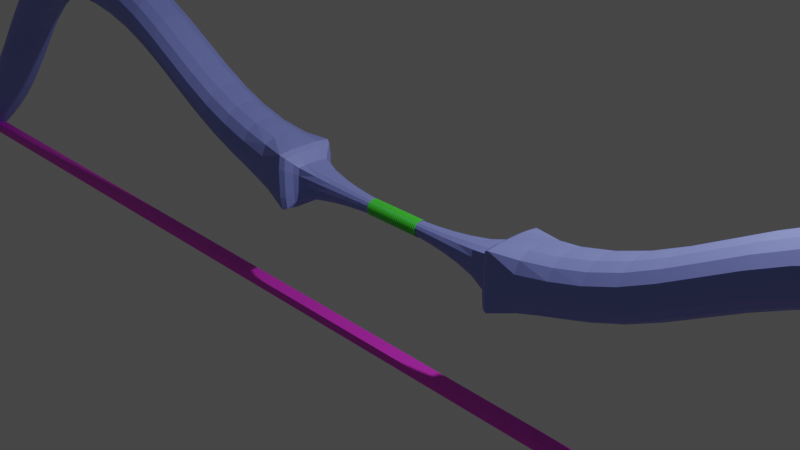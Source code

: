 # Source: bow.blend  (saved by Blender 2.83.19; exported with 4.5.12 LTS)
import bpy
from mathutils import Matrix  # noqa: F401  (used for matrix-valued properties, if any)

bpy.ops.wm.read_factory_settings(use_empty=True)
scene = bpy.context.scene
scene.name = 'Scene'

# ---- collections
col_collection = bpy.data.collections.new('Collection'); scene.collection.children.link(col_collection)

# ---- materials (node trees are filled in below, after node groups)
mat_material_001 = bpy.data.materials.new('Material.001')
mat_material_001.use_transparent_shadow = False
mat_material_002 = bpy.data.materials.new('Material.002')
mat_material_002.use_transparent_shadow = False
mat_material_003 = bpy.data.materials.new('Material.003')
mat_material_003.use_transparent_shadow = False

# ---- material node trees
mat_material_001.use_nodes = True; mat_material_001.node_tree.nodes.clear()
_N = mat_material_001.node_tree.nodes; _L = mat_material_001.node_tree.links
n0 = _N.new('ShaderNodeBsdfPrincipled'); n0.name = 'Principled BSDF'; n0.location = (10, 300)
n0.distribution = 'GGX'
n0.subsurface_method = 'BURLEY'
n0.inputs[0].default_value = (0.2409, 0.2828, 0.7484, 1.0)
n0.inputs[3].default_value = 1.45
n0.inputs[27].default_value = (0.0, 0.0, 0.0, 1.0)
n0.inputs[28].default_value = 1.0
n1 = _N.new('ShaderNodeOutputMaterial'); n1.name = 'Material Output'; n1.location = (300, 300)
_L.new(n0.outputs[0], n1.inputs[0])
n1.is_active_output = True
mat_material_002.use_nodes = True; mat_material_002.node_tree.nodes.clear()
_N = mat_material_002.node_tree.nodes; _L = mat_material_002.node_tree.links
n0 = _N.new('ShaderNodeBsdfPrincipled'); n0.name = 'Principled BSDF'; n0.location = (10, 300)
n0.distribution = 'GGX'
n0.subsurface_method = 'BURLEY'
n0.inputs[0].default_value = (0.8, 0.03604, 0.717, 1.0)
n0.inputs[3].default_value = 1.45
n0.inputs[27].default_value = (0.0, 0.0, 0.0, 1.0)
n0.inputs[28].default_value = 1.0
n1 = _N.new('ShaderNodeOutputMaterial'); n1.name = 'Material Output'; n1.location = (300, 300)
_L.new(n0.outputs[0], n1.inputs[0])
n1.is_active_output = True
mat_material_003.use_nodes = True; mat_material_003.node_tree.nodes.clear()
_N = mat_material_003.node_tree.nodes; _L = mat_material_003.node_tree.links
n0 = _N.new('ShaderNodeBsdfPrincipled'); n0.name = 'Principled BSDF'; n0.location = (10, 300)
n0.distribution = 'GGX'
n0.subsurface_method = 'BURLEY'
n0.inputs[0].default_value = (0.07067, 0.8, 0.04333, 1.0)
n0.inputs[3].default_value = 1.45
n0.inputs[27].default_value = (0.0, 0.0, 0.0, 1.0)
n0.inputs[28].default_value = 1.0
n1 = _N.new('ShaderNodeOutputMaterial'); n1.name = 'Material Output'; n1.location = (300, 300)
_L.new(n0.outputs[0], n1.inputs[0])
n1.is_active_output = True

# ---- world
world_world = bpy.data.worlds.new('World'); scene.world = world_world
world_world.use_nodes = True; world_world.node_tree.nodes.clear()
_N = world_world.node_tree.nodes; _L = world_world.node_tree.links
n0 = _N.new('ShaderNodeOutputWorld'); n0.name = 'World Output'; n0.location = (300, 300)
n1 = _N.new('ShaderNodeBackground'); n1.name = 'Background'; n1.location = (10, 300)
n1.inputs[0].default_value = (0.05088, 0.05088, 0.05088, 1.0)
_L.new(n1.outputs[0], n0.inputs[0])
n0.is_active_output = True
world_world.color = (0.05088, 0.05088, 0.05088)
world_world.use_sun_shadow = False
world_world.sun_shadow_jitter_overblur = 0.0

# ---- cameras
cam_camera = bpy.data.cameras.new('Camera')
cam_camera.clip_end = 100.0
cam_camera.ortho_scale = 7.314

# ---- lights
light_light = bpy.data.lights.new('Light', 'POINT')
light_light.transmission_factor = 0.0
light_light.energy = 1000.0
light_light.shadow_soft_size = 0.1
light_light.shadow_maximum_resolution = 0.006
light_light.use_absolute_resolution = True

# ---- meshes
me_cylinder = bpy.data.meshes.new('Cylinder')
me_cylinder.from_pydata([(9.929, 2.992, 0.9034), (9.929, 2.992, 1.408), (9.929, -2.992, 0.9034), (9.929, -2.992, 1.408), (1.478, -2.992, 0.2525), (1.478, 2.992, -0.2525), (1.478, -2.992, -0.2525), (1.478, 2.992, 0.2525), (1.382, -1.812, -0.1529), (1.382, 1.812, 0.1529), (1.382, -1.812, 0.1529), (1.382, 1.812, -0.1529), (9.929, -2.992, 0.9034), (9.929, -2.992, 1.408), (9.929, 2.992, 0.9034), (9.929, 2.992, 1.408), (10.75, -1.302, 0.5896), (10.99, -1.302, 0.7166), (10.75, 1.302, 0.5896), (10.99, 1.302, 0.7166), (2.886, -2.992, 0.05572), (4.295, -2.992, -0.6542), (5.703, -2.992, -0.8728), (7.112, -2.992, -0.6542), (8.52, -2.992, 0.7088), (2.886, 2.992, -0.4492), (4.295, 2.992, -1.159), (5.703, 2.992, -1.378), (7.112, 2.992, -1.159), (8.52, 2.992, 0.2039), (8.52, -2.992, 0.2039), (7.112, -2.992, -1.159), (5.703, -2.992, -1.378), (4.295, -2.992, -1.159), (2.886, -2.992, -0.4492), (8.52, 2.992, 0.7088), (7.112, 2.992, -0.6542), (5.703, 2.992, -0.8728), (4.295, 2.992, -0.6542), (2.886, 2.992, 0.05572), (-9.929, 2.992, 0.9034), (-9.929, 2.992, 1.408), (-9.929, -2.992, 0.9034), (-9.929, -2.992, 1.408), (-1.478, -2.992, 0.2525), (-1.478, 2.992, -0.2525), (-1.478, -2.992, -0.2525), (-1.478, 2.992, 0.2525), (-1.382, -1.686, -0.1423), (0.0, -0.7482, -0.06314), (-1.382, 1.686, 0.1423), (0.0, 0.7482, 0.06314), (0.0, 0.7482, -0.06314), (0.0, -0.7482, 0.06314), (-1.382, -1.686, 0.1423), (-1.382, 1.686, -0.1423), (-9.929, -2.992, 0.9034), (-9.929, -2.992, 1.408), (-9.929, 2.992, 0.9034), (-9.929, 2.992, 1.408), (-10.75, -1.302, 0.5896), (-10.99, -1.302, 0.7166), (-10.75, 1.302, 0.5896), (-10.99, 1.302, 0.7166), (-2.886, -2.992, 0.05572), (-4.295, -2.992, -0.6542), (-5.703, -2.992, -0.8728), (-7.112, -2.992, -0.6542), (-8.52, -2.992, 0.7088), (-2.886, 2.992, -0.4492), (-4.295, 2.992, -1.159), (-5.703, 2.992, -1.378), (-7.112, 2.992, -1.159), (-8.52, 2.992, 0.2039), (-8.52, -2.992, 0.2039), (-7.112, -2.992, -1.159), (-5.703, -2.992, -1.378), (-4.295, -2.992, -1.159), (-2.886, -2.992, -0.4492), (-8.52, 2.992, 0.7088), (-7.112, 2.992, -0.6542), (-5.703, 2.992, -0.8728), (-4.295, 2.992, -0.6542), (-2.886, 2.992, 0.05572), (0.4508, -0.6995, -0.05903), (0.4508, 0.6995, 0.05903), (0.4508, -0.6995, 0.05903), (0.4508, 0.6995, -0.05903), (-0.4508, -0.6995, -0.05903), (-0.4508, 0.6995, 0.05903), (-0.4508, -0.6995, 0.05903), (-0.4508, 0.6995, -0.05903)], [], [(35, 29, 0, 1), (3, 1, 15, 13), (35, 1, 3, 24), (4, 6, 8, 10), (7, 4, 10, 9), (20, 34, 6, 4), (25, 5, 6, 34), (6, 5, 11, 8), (5, 7, 9, 11), (87, 52, 49, 84), (86, 84, 49, 53), (85, 9, 10, 86), (85, 87, 11, 9), (13, 15, 19, 17), (2, 3, 13, 12), (1, 0, 14, 15), (0, 2, 12, 14), (19, 18, 16, 17), (12, 13, 17, 16), (15, 14, 18, 19), (14, 12, 16, 18), (0, 29, 30, 2), (29, 28, 31, 30), (28, 27, 32, 31), (27, 26, 33, 32), (26, 25, 34, 33), (3, 2, 30, 24), (24, 30, 31, 23), (23, 31, 32, 22), (22, 32, 33, 21), (21, 33, 34, 20), (7, 39, 20, 4), (39, 38, 21, 20), (38, 37, 22, 21), (37, 36, 23, 22), (36, 35, 24, 23), (7, 5, 25, 39), (39, 25, 26, 38), (38, 26, 27, 37), (37, 27, 28, 36), (36, 28, 29, 35), (79, 41, 40, 73), (43, 57, 59, 41), (79, 68, 43, 41), (44, 54, 48, 46), (47, 50, 54, 44), (64, 44, 46, 78), (69, 78, 46, 45), (46, 48, 55, 45), (45, 55, 50, 47), (91, 88, 49, 52), (90, 53, 49, 88), (89, 90, 54, 50), (89, 50, 55, 91), (57, 61, 63, 59), (42, 56, 57, 43), (41, 59, 58, 40), (40, 58, 56, 42), (63, 61, 60, 62), (56, 60, 61, 57), (59, 63, 62, 58), (58, 62, 60, 56), (40, 42, 74, 73), (73, 74, 75, 72), (72, 75, 76, 71), (71, 76, 77, 70), (70, 77, 78, 69), (43, 68, 74, 42), (68, 67, 75, 74), (67, 66, 76, 75), (66, 65, 77, 76), (65, 64, 78, 77), (47, 44, 64, 83), (83, 64, 65, 82), (82, 65, 66, 81), (81, 66, 67, 80), (80, 67, 68, 79), (47, 83, 69, 45), (83, 82, 70, 69), (82, 81, 71, 70), (81, 80, 72, 71), (80, 79, 73, 72), (51, 52, 87, 85), (51, 85, 86, 53), (10, 8, 84, 86), (11, 87, 84, 8), (51, 89, 91, 52), (51, 53, 90, 89), (54, 90, 88, 48), (55, 48, 88, 91)])
_k = {(2, 3): 0.31373, (0, 2): 0.31373, (1, 3): 0.31373, (0, 1): 0.31373, (6, 8): 0.53725, (4, 10): 0.53725, (7, 9): 0.53725, (5, 11): 0.53725, (4, 6): 0.53725, (5, 6): 0.53725, (4, 7): 0.53725, (5, 7): 0.53725, (8, 10): 0.53725, (8, 11): 0.53725, (9, 10): 0.53725, (9, 11): 0.53725, (12, 13): 0.31373, (12, 14): 0.31373, (13, 15): 0.31373, (14, 15): 0.31373, (16, 17): 0.31373, (16, 18): 0.31373, (17, 19): 0.31373, (18, 19): 0.31373, (42, 43): 0.31373, (40, 42): 0.31373, (41, 43): 0.31373, (40, 41): 0.31373, (46, 48): 0.53725, (44, 54): 0.53725, (47, 50): 0.53725, (45, 55): 0.53725, (44, 46): 0.53725, (45, 46): 0.53725, (44, 47): 0.53725, (45, 47): 0.53725, (48, 54): 0.53725, (48, 55): 0.53725, (50, 54): 0.53725, (50, 55): 0.53725, (56, 57): 0.31373, (56, 58): 0.31373, (57, 59): 0.31373, (58, 59): 0.31373, (60, 61): 0.31373, (60, 62): 0.31373, (61, 63): 0.31373, (62, 63): 0.31373}
me_cylinder.attributes.new('crease_edge', 'FLOAT', 'EDGE').data.foreach_set('value', [_k.get((min(e.vertices), max(e.vertices)), 0.0) for e in me_cylinder.edges])
_uv = me_cylinder.uv_layers.new(name='UVMap')
_uv.uv.foreach_set('vector', [0.375, 0.4823, 0.625, 0.4823, 0.625, 0.5, 0.375, 0.5, 0.375, 0.75, 0.375, 0.5, 0.375, 0.5, 0.375, 0.75, 0.3573, 0.5, 0.375, 0.5, 0.375, 0.75, 0.3573, 0.75, 0.375, 0.8564, 0.625, 0.8564, 0.625, 0.8564, 0.375, 0.8564, 0.2686, 0.5, 0.2686, 0.75, 0.2686, 0.75, 0.2686, 0.5, 0.375, 0.8387, 0.625, 0.8387, 0.625, 0.8564, 0.375, 0.8564, 0.7137, 0.5, 0.7314, 0.5, 0.7314, 0.75, 0.7137, 0.75, 0.7314, 0.75, 0.7314, 0.5, 0.7314, 0.5, 0.7314, 0.75, 0.625, 0.3936, 0.375, 0.3936, 0.375, 0.3936, 0.625, 0.3936, 0.7407, 0.5, 0.75, 0.5, 0.75, 0.75, 0.7407, 0.75, 0.375, 0.8657, 0.625, 0.8657, 0.625, 0.875, 0.375, 0.875, 0.2593, 0.5, 0.2686, 0.5, 0.2686, 0.75, 0.2593, 0.75, 0.375, 0.3843, 0.625, 0.3843, 0.625, 0.3936, 0.375, 0.3936, 0.375, 0.75, 0.375, 0.5, 0.375, 0.5, 0.375, 0.75, 0.625, 0.75, 0.375, 0.75, 0.375, 0.75, 0.625, 0.75, 0.375, 0.5, 0.625, 0.5, 0.625, 0.5, 0.375, 0.5, 0.625, 0.5, 0.625, 0.75, 0.625, 0.75, 0.625, 0.5, 0.375, 0.5, 0.625, 0.5, 0.625, 0.75, 0.375, 0.75, 0.625, 0.75, 0.375, 0.75, 0.375, 0.75, 0.625, 0.75, 0.375, 0.5, 0.625, 0.5, 0.625, 0.5, 0.375, 0.5, 0.625, 0.5, 0.625, 0.75, 0.625, 0.75, 0.625, 0.5, 0.625, 0.5, 0.6427, 0.5, 0.6427, 0.75, 0.625, 0.75, 0.6427, 0.5, 0.6605, 0.5, 0.6605, 0.75, 0.6427, 0.75, 0.6605, 0.5, 0.6782, 0.5, 0.6782, 0.75, 0.6605, 0.75, 0.6782, 0.5, 0.6959, 0.5, 0.6959, 0.75, 0.6782, 0.75, 0.6959, 0.5, 0.7137, 0.5, 0.7137, 0.75, 0.6959, 0.75, 0.375, 0.75, 0.625, 0.75, 0.625, 0.7677, 0.375, 0.7677, 0.375, 0.7677, 0.625, 0.7677, 0.625, 0.7855, 0.375, 0.7855, 0.375, 0.7855, 0.625, 0.7855, 0.625, 0.8032, 0.375, 0.8032, 0.375, 0.8032, 0.625, 0.8032, 0.625, 0.8209, 0.375, 0.8209, 0.375, 0.8209, 0.625, 0.8209, 0.625, 0.8387, 0.375, 0.8387, 0.2686, 0.5, 0.2863, 0.5, 0.2863, 0.75, 0.2686, 0.75, 0.2863, 0.5, 0.3041, 0.5, 0.3041, 0.75, 0.2863, 0.75, 0.3041, 0.5, 0.3218, 0.5, 0.3218, 0.75, 0.3041, 0.75, 0.3218, 0.5, 0.3395, 0.5, 0.3395, 0.75, 0.3218, 0.75, 0.3395, 0.5, 0.3573, 0.5, 0.3573, 0.75, 0.3395, 0.75, 0.375, 0.3936, 0.625, 0.3936, 0.625, 0.4113, 0.375, 0.4113, 0.375, 0.4113, 0.625, 0.4113, 0.625, 0.4291, 0.375, 0.4291, 0.375, 0.4291, 0.625, 0.4291, 0.625, 0.4468, 0.375, 0.4468, 0.375, 0.4468, 0.625, 0.4468, 0.625, 0.4645, 0.375, 0.4645, 0.375, 0.4645, 0.625, 0.4645, 0.625, 0.4823, 0.375, 0.4823, 0.375, 0.4823, 0.375, 0.5, 0.625, 0.5, 0.625, 0.4823, 0.375, 0.75, 0.375, 0.75, 0.375, 0.5, 0.375, 0.5, 0.3573, 0.5, 0.3573, 0.75, 0.375, 0.75, 0.375, 0.5, 0.375, 0.8564, 0.375, 0.8564, 0.625, 0.8564, 0.625, 0.8564, 0.2686, 0.5, 0.2686, 0.5, 0.2686, 0.75, 0.2686, 0.75, 0.375, 0.8387, 0.375, 0.8564, 0.625, 0.8564, 0.625, 0.8387, 0.7137, 0.5, 0.7137, 0.75, 0.7314, 0.75, 0.7314, 0.5, 0.7314, 0.75, 0.7314, 0.75, 0.7314, 0.5, 0.7314, 0.5, 0.625, 0.3936, 0.625, 0.3936, 0.375, 0.3936, 0.375, 0.3936, 0.7407, 0.5, 0.7407, 0.75, 0.75, 0.75, 0.75, 0.5, 0.375, 0.8657, 0.375, 0.875, 0.625, 0.875, 0.625, 0.8657, 0.2593, 0.5, 0.2593, 0.75, 0.2686, 0.75, 0.2686, 0.5, 0.375, 0.3843, 0.375, 0.3936, 0.625, 0.3936, 0.625, 0.3843, 0.375, 0.75, 0.375, 0.75, 0.375, 0.5, 0.375, 0.5, 0.625, 0.75, 0.625, 0.75, 0.375, 0.75, 0.375, 0.75, 0.375, 0.5, 0.375, 0.5, 0.625, 0.5, 0.625, 0.5, 0.625, 0.5, 0.625, 0.5, 0.625, 0.75, 0.625, 0.75, 0.375, 0.5, 0.375, 0.75, 0.625, 0.75, 0.625, 0.5, 0.625, 0.75, 0.625, 0.75, 0.375, 0.75, 0.375, 0.75, 0.375, 0.5, 0.375, 0.5, 0.625, 0.5, 0.625, 0.5, 0.625, 0.5, 0.625, 0.5, 0.625, 0.75, 0.625, 0.75, 0.625, 0.5, 0.625, 0.75, 0.6427, 0.75, 0.6427, 0.5, 0.6427, 0.5, 0.6427, 0.75, 0.6605, 0.75, 0.6605, 0.5, 0.6605, 0.5, 0.6605, 0.75, 0.6782, 0.75, 0.6782, 0.5, 0.6782, 0.5, 0.6782, 0.75, 0.6959, 0.75, 0.6959, 0.5, 0.6959, 0.5, 0.6959, 0.75, 0.7137, 0.75, 0.7137, 0.5, 0.375, 0.75, 0.375, 0.7677, 0.625, 0.7677, 0.625, 0.75, 0.375, 0.7677, 0.375, 0.7855, 0.625, 0.7855, 0.625, 0.7677, 0.375, 0.7855, 0.375, 0.8032, 0.625, 0.8032, 0.625, 0.7855, 0.375, 0.8032, 0.375, 0.8209, 0.625, 0.8209, 0.625, 0.8032, 0.375, 0.8209, 0.375, 0.8387, 0.625, 0.8387, 0.625, 0.8209, 0.2686, 0.5, 0.2686, 0.75, 0.2863, 0.75, 0.2863, 0.5, 0.2863, 0.5, 0.2863, 0.75, 0.3041, 0.75, 0.3041, 0.5, 0.3041, 0.5, 0.3041, 0.75, 0.3218, 0.75, 0.3218, 0.5, 0.3218, 0.5, 0.3218, 0.75, 0.3395, 0.75, 0.3395, 0.5, 0.3395, 0.5, 0.3395, 0.75, 0.3573, 0.75, 0.3573, 0.5, 0.375, 0.3936, 0.375, 0.4113, 0.625, 0.4113, 0.625, 0.3936, 0.375, 0.4113, 0.375, 0.4291, 0.625, 0.4291, 0.625, 0.4113, 0.375, 0.4291, 0.375, 0.4468, 0.625, 0.4468, 0.625, 0.4291, 0.375, 0.4468, 0.375, 0.4645, 0.625, 0.4645, 0.625, 0.4468, 0.375, 0.4645, 0.375, 0.4823, 0.625, 0.4823, 0.625, 0.4645, 0.375, 0.375, 0.625, 0.375, 0.625, 0.3843, 0.375, 0.3843, 0.25, 0.5, 0.2593, 0.5, 0.2593, 0.75, 0.25, 0.75, 0.375, 0.8564, 0.625, 0.8564, 0.625, 0.8657, 0.375, 0.8657, 0.7314, 0.5, 0.7407, 0.5, 0.7407, 0.75, 0.7314, 0.75, 0.375, 0.375, 0.375, 0.3843, 0.625, 0.3843, 0.625, 0.375, 0.25, 0.5, 0.25, 0.75, 0.2593, 0.75, 0.2593, 0.5, 0.375, 0.8564, 0.375, 0.8657, 0.625, 0.8657, 0.625, 0.8564, 0.7314, 0.5, 0.7314, 0.75, 0.7407, 0.75, 0.7407, 0.5])
me_cylinder.materials.append(mat_material_001)
me_cylinder.use_remesh_fix_poles = True
me_cylinder.use_remesh_preserve_attributes = False
me_cylinder.use_mirror_vertex_groups = False
me_cylinder.update()
me_cube_001 = bpy.data.meshes.new('Cube.001')
me_cube_001.from_pydata([(-1.0, -1.0, -1.0), (-1.0, -1.0, 1.0), (-1.0, 1.0, -1.0), (-1.0, 1.0, 1.0), (1.0, -1.0, -1.0), (1.0, -1.0, 1.0), (1.0, 1.0, -1.0), (1.0, 1.0, 1.0)], [], [(0, 1, 3, 2), (2, 3, 7, 6), (6, 7, 5, 4), (4, 5, 1, 0), (2, 6, 4, 0), (7, 3, 1, 5)])
_uv = me_cube_001.uv_layers.new(name='UVMap')
_uv.uv.foreach_set('vector', [0.375, 0.0, 0.625, 0.0, 0.625, 0.25, 0.375, 0.25, 0.375, 0.25, 0.625, 0.25, 0.625, 0.5, 0.375, 0.5, 0.375, 0.5, 0.625, 0.5, 0.625, 0.75, 0.375, 0.75, 0.375, 0.75, 0.625, 0.75, 0.625, 1.0, 0.375, 1.0, 0.125, 0.5, 0.375, 0.5, 0.375, 0.75, 0.125, 0.75, 0.625, 0.5, 0.875, 0.5, 0.875, 0.75, 0.625, 0.75])
me_cube_001.materials.append(mat_material_002)
me_cube_001.use_remesh_fix_poles = True
me_cube_001.use_remesh_preserve_attributes = False
me_cube_001.use_mirror_vertex_groups = False
me_cube_001.update()

# ---- curves / text
cu_beziercircle = bpy.data.curves.new('BezierCircle', 'CURVE')
cu_beziercircle.dimensions = '3D'
cu_beziercircle.use_path = True
cu_beziercircle.use_path_clamp = True
cu_beziercircle.fill_mode = 'FULL'
cu_beziercurve = bpy.data.curves.new('BezierCurve', 'CURVE')
cu_beziercurve.dimensions = '3D'
_sp = cu_beziercurve.splines.new('BEZIER'); _sp.bezier_points.add(1)
_sp.bezier_points.foreach_set('co', [-1.109, 0.1236, 0.113, -1.055, 0.1276, 0.1091])
_sp.bezier_points.foreach_set('handle_left', [-1.13, 0.1274, 0.08869, -1.074, 0.1282, 0.1094])
_sp.bezier_points.foreach_set('handle_right', [-1.095, 0.1211, 0.1292, -1.034, 0.127, 0.1087])
for _p, _l, _r in zip(_sp.bezier_points, ['ALIGNED', 'ALIGNED'], ['ALIGNED', 'ALIGNED']): _p.handle_left_type = _l; _p.handle_right_type = _r
_sp.order_u = 0
_sp.order_v = 0
cu_beziercurve.materials.append(mat_material_003)
cu_beziercurve.use_path = True
cu_beziercurve.use_path_clamp = True
cu_beziercurve.fill_mode = 'FULL'

# ---- objects
ob_light = bpy.data.objects.new('Light', light_light)
ob_camera = bpy.data.objects.new('Camera', cam_camera)
ob_cylinder = bpy.data.objects.new('Cylinder', me_cylinder)
ob_cube = bpy.data.objects.new('Cube', me_cube_001)
ob_beziercircle = bpy.data.objects.new('BezierCircle', cu_beziercircle)
ob_beziercurve = bpy.data.objects.new('BezierCurve', cu_beziercurve)

# ---- transforms, parenting, visibility, modifiers, constraints
ob_light.location = (4.076, 1.005, 5.904)
ob_light.rotation_euler = (0.6503, 0.05522, 1.866)
ob_light.lock_rotations_4d = False
ob_light.empty_display_type = 'ARROWS'
ob_light.color = (0.0, 0.0, 0.0, 0.0)
ob_light.lineart.crease_threshold = 0.0
ob_camera.location = (7.359, -6.926, 4.958)
ob_camera.rotation_euler = (1.109, 0.0, 0.8149)
ob_camera.lock_rotations_4d = False
ob_camera.empty_display_type = 'ARROWS'
ob_camera.color = (0.0, 0.0, 0.0, 0.0)
ob_camera.display_type = 'WIRE'
ob_camera.lineart.crease_threshold = 0.0
ob_cylinder.location = (0.0, 0.0, 0.0)
ob_cylinder.scale = (1.0, 0.1214, -1.389)
ob_cylinder.lineart.crease_threshold = 0.0
_m = ob_cylinder.modifiers.new('Subdivision', 'SUBSURF')
_m.uv_smooth = 'PRESERVE_CORNERS'
ob_cube.location = (0.0, 0.0, -1.7)
ob_cube.scale = (9.792, -0.08286, -0.05383)
ob_cube.lineart.crease_threshold = 0.0
ob_beziercircle.location = (0.0, -9.913, 0.0)
ob_beziercircle.lineart.crease_threshold = 0.0
ob_beziercurve.location = (0.05596, -0.00218, 0.0)
ob_beziercurve.scale = (0.4041, 0.5599, 0.5358)
ob_beziercurve.lineart.crease_threshold = 0.0
_m = ob_beziercurve.modifiers.new('Screw', 'SCREW')
_m.iterations = 29
_m.axis = 'X'
_m.screw_offset = 0.06

# ---- collection membership
col_collection.objects.link(ob_light)
col_collection.objects.link(ob_camera)
col_collection.objects.link(ob_cylinder)
col_collection.objects.link(ob_cube)
col_collection.objects.link(ob_beziercircle)
col_collection.objects.link(ob_beziercurve)

# ---- scene / render settings (as saved in the file)
scene.camera = ob_camera
scene.frame_start = 1; scene.frame_end = 250; scene.frame_set(1)
scene.render.engine = 'BLENDER_EEVEE_NEXT'
scene.cycles.use_denoising = False
scene.cycles.samples = 128
scene.cycles.sampling_pattern = 'TABULATED_SOBOL'
scene.cycles.use_adaptive_sampling = False
scene.cycles.use_light_tree = False
scene.view_settings.view_transform = 'Filmic'
bpy.context.view_layer.update()
